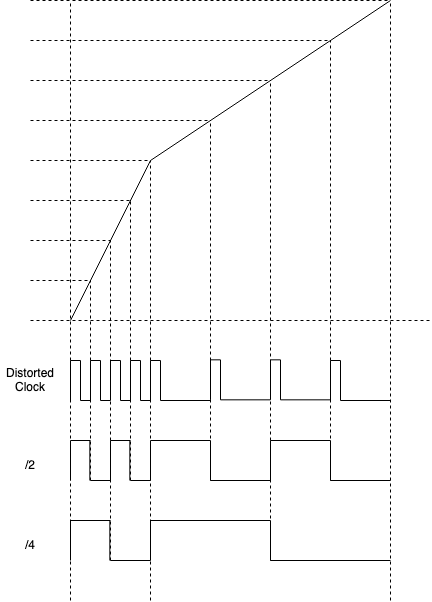

The diagram above was exported from draw.io. Its source (the exported page's mxGraphModel, read from the mxfile embedded in the PNG):
<mxGraphModel dx="791" dy="491" grid="1" gridSize="10" guides="1" tooltips="1" connect="1" arrows="1" fold="1" page="1" pageScale="1" pageWidth="1169" pageHeight="827" math="0" shadow="0">
  <root>
    <mxCell id="0" />
    <mxCell id="1" parent="0" />
    <mxCell id="GRq5ARuYw2Rqon9FVV8y-1" value="" style="endArrow=none;dashed=1;html=1;strokeColor=#000000;" parent="1" edge="1">
      <mxGeometry width="50" height="50" relative="1" as="geometry">
        <mxPoint x="360" y="440" as="sourcePoint" />
        <mxPoint x="760" y="440" as="targetPoint" />
      </mxGeometry>
    </mxCell>
    <mxCell id="GRq5ARuYw2Rqon9FVV8y-107" value="" style="endArrow=none;html=1;rounded=0;" parent="1" edge="1">
      <mxGeometry width="50" height="50" relative="1" as="geometry">
        <mxPoint x="480" y="280" as="sourcePoint" />
        <mxPoint x="400" y="440" as="targetPoint" />
      </mxGeometry>
    </mxCell>
    <mxCell id="GRq5ARuYw2Rqon9FVV8y-108" value="" style="endArrow=none;html=1;rounded=0;" parent="1" edge="1">
      <mxGeometry width="50" height="50" relative="1" as="geometry">
        <mxPoint x="720" y="120" as="sourcePoint" />
        <mxPoint x="480" y="280" as="targetPoint" />
      </mxGeometry>
    </mxCell>
    <mxCell id="0KAmkLu0nSS7Cy0unKAz-1" value="" style="endArrow=none;dashed=1;html=1;strokeColor=#000000;" edge="1" parent="1">
      <mxGeometry width="50" height="50" relative="1" as="geometry">
        <mxPoint x="360" y="400" as="sourcePoint" />
        <mxPoint x="420" y="400" as="targetPoint" />
      </mxGeometry>
    </mxCell>
    <mxCell id="0KAmkLu0nSS7Cy0unKAz-2" value="" style="endArrow=none;dashed=1;html=1;strokeColor=#000000;" edge="1" parent="1">
      <mxGeometry width="50" height="50" relative="1" as="geometry">
        <mxPoint x="360" y="360" as="sourcePoint" />
        <mxPoint x="440" y="360" as="targetPoint" />
      </mxGeometry>
    </mxCell>
    <mxCell id="0KAmkLu0nSS7Cy0unKAz-3" value="" style="endArrow=none;dashed=1;html=1;strokeColor=#000000;rounded=0;" edge="1" parent="1">
      <mxGeometry width="50" height="50" relative="1" as="geometry">
        <mxPoint x="360" y="320" as="sourcePoint" />
        <mxPoint x="460" y="320" as="targetPoint" />
      </mxGeometry>
    </mxCell>
    <mxCell id="0KAmkLu0nSS7Cy0unKAz-4" value="" style="endArrow=none;dashed=1;html=1;strokeColor=#000000;" edge="1" parent="1">
      <mxGeometry width="50" height="50" relative="1" as="geometry">
        <mxPoint x="360" y="280" as="sourcePoint" />
        <mxPoint x="480" y="280" as="targetPoint" />
      </mxGeometry>
    </mxCell>
    <mxCell id="0KAmkLu0nSS7Cy0unKAz-5" value="" style="endArrow=none;dashed=1;html=1;strokeColor=#000000;" edge="1" parent="1">
      <mxGeometry width="50" height="50" relative="1" as="geometry">
        <mxPoint x="360" y="240" as="sourcePoint" />
        <mxPoint x="540" y="240" as="targetPoint" />
      </mxGeometry>
    </mxCell>
    <mxCell id="0KAmkLu0nSS7Cy0unKAz-6" value="" style="endArrow=none;dashed=1;html=1;strokeColor=#000000;" edge="1" parent="1">
      <mxGeometry width="50" height="50" relative="1" as="geometry">
        <mxPoint x="360" y="200" as="sourcePoint" />
        <mxPoint x="600" y="200" as="targetPoint" />
      </mxGeometry>
    </mxCell>
    <mxCell id="0KAmkLu0nSS7Cy0unKAz-7" value="" style="endArrow=none;dashed=1;html=1;strokeColor=#000000;" edge="1" parent="1">
      <mxGeometry width="50" height="50" relative="1" as="geometry">
        <mxPoint x="360" y="160" as="sourcePoint" />
        <mxPoint x="660" y="160" as="targetPoint" />
      </mxGeometry>
    </mxCell>
    <mxCell id="0KAmkLu0nSS7Cy0unKAz-8" value="" style="endArrow=none;dashed=1;html=1;strokeColor=#000000;" edge="1" parent="1">
      <mxGeometry width="50" height="50" relative="1" as="geometry">
        <mxPoint x="360" y="120" as="sourcePoint" />
        <mxPoint x="720" y="120" as="targetPoint" />
      </mxGeometry>
    </mxCell>
    <mxCell id="0KAmkLu0nSS7Cy0unKAz-9" value="" style="endArrow=none;dashed=1;html=1;strokeWidth=1;rounded=0;" edge="1" parent="1">
      <mxGeometry width="50" height="50" relative="1" as="geometry">
        <mxPoint x="600" y="680" as="sourcePoint" />
        <mxPoint x="600" y="200" as="targetPoint" />
      </mxGeometry>
    </mxCell>
    <mxCell id="0KAmkLu0nSS7Cy0unKAz-10" value="" style="endArrow=none;dashed=1;html=1;strokeWidth=1;rounded=0;" edge="1" parent="1">
      <mxGeometry width="50" height="50" relative="1" as="geometry">
        <mxPoint x="480" y="720" as="sourcePoint" />
        <mxPoint x="480" y="280" as="targetPoint" />
      </mxGeometry>
    </mxCell>
    <mxCell id="0KAmkLu0nSS7Cy0unKAz-11" value="" style="endArrow=none;dashed=1;html=1;strokeWidth=1;rounded=0;" edge="1" parent="1">
      <mxGeometry width="50" height="50" relative="1" as="geometry">
        <mxPoint x="540" y="600" as="sourcePoint" />
        <mxPoint x="540" y="240" as="targetPoint" />
      </mxGeometry>
    </mxCell>
    <mxCell id="0KAmkLu0nSS7Cy0unKAz-12" value="" style="endArrow=none;dashed=1;html=1;strokeWidth=1;rounded=0;" edge="1" parent="1">
      <mxGeometry width="50" height="50" relative="1" as="geometry">
        <mxPoint x="400" y="720" as="sourcePoint" />
        <mxPoint x="400" y="120" as="targetPoint" />
      </mxGeometry>
    </mxCell>
    <mxCell id="0KAmkLu0nSS7Cy0unKAz-13" value="" style="endArrow=none;dashed=1;html=1;strokeWidth=1;rounded=0;" edge="1" parent="1">
      <mxGeometry width="50" height="50" relative="1" as="geometry">
        <mxPoint x="420" y="600" as="sourcePoint" />
        <mxPoint x="420" y="400" as="targetPoint" />
      </mxGeometry>
    </mxCell>
    <mxCell id="0KAmkLu0nSS7Cy0unKAz-14" value="" style="endArrow=none;dashed=1;html=1;strokeWidth=1;rounded=0;" edge="1" parent="1">
      <mxGeometry width="50" height="50" relative="1" as="geometry">
        <mxPoint x="440" y="680" as="sourcePoint" />
        <mxPoint x="440" y="360" as="targetPoint" />
      </mxGeometry>
    </mxCell>
    <mxCell id="0KAmkLu0nSS7Cy0unKAz-15" value="" style="endArrow=none;dashed=1;html=1;strokeWidth=1;rounded=0;" edge="1" parent="1">
      <mxGeometry width="50" height="50" relative="1" as="geometry">
        <mxPoint x="460" y="600" as="sourcePoint" />
        <mxPoint x="460" y="320" as="targetPoint" />
      </mxGeometry>
    </mxCell>
    <mxCell id="0KAmkLu0nSS7Cy0unKAz-16" value="" style="endArrow=none;dashed=1;html=1;strokeWidth=1;rounded=0;" edge="1" parent="1">
      <mxGeometry width="50" height="50" relative="1" as="geometry">
        <mxPoint x="660" y="600" as="sourcePoint" />
        <mxPoint x="660" y="160" as="targetPoint" />
      </mxGeometry>
    </mxCell>
    <mxCell id="0KAmkLu0nSS7Cy0unKAz-17" value="" style="endArrow=none;dashed=1;html=1;strokeWidth=1;rounded=0;" edge="1" parent="1">
      <mxGeometry width="50" height="50" relative="1" as="geometry">
        <mxPoint x="720" y="720" as="sourcePoint" />
        <mxPoint x="720" y="120" as="targetPoint" />
      </mxGeometry>
    </mxCell>
    <mxCell id="0KAmkLu0nSS7Cy0unKAz-23" value="" style="group" vertex="1" connectable="0" parent="1">
      <mxGeometry x="400" y="480" width="20" height="40" as="geometry" />
    </mxCell>
    <mxCell id="0KAmkLu0nSS7Cy0unKAz-19" value="" style="endArrow=none;html=1;rounded=0;" edge="1" parent="0KAmkLu0nSS7Cy0unKAz-23">
      <mxGeometry width="50" height="50" relative="1" as="geometry">
        <mxPoint y="40" as="sourcePoint" />
        <mxPoint as="targetPoint" />
      </mxGeometry>
    </mxCell>
    <mxCell id="0KAmkLu0nSS7Cy0unKAz-20" value="" style="endArrow=none;html=1;rounded=0;" edge="1" parent="0KAmkLu0nSS7Cy0unKAz-23">
      <mxGeometry width="50" height="50" relative="1" as="geometry">
        <mxPoint x="10" as="sourcePoint" />
        <mxPoint as="targetPoint" />
      </mxGeometry>
    </mxCell>
    <mxCell id="0KAmkLu0nSS7Cy0unKAz-21" value="" style="endArrow=none;html=1;rounded=0;" edge="1" parent="0KAmkLu0nSS7Cy0unKAz-23">
      <mxGeometry width="50" height="50" relative="1" as="geometry">
        <mxPoint x="10" y="40" as="sourcePoint" />
        <mxPoint x="10" as="targetPoint" />
      </mxGeometry>
    </mxCell>
    <mxCell id="0KAmkLu0nSS7Cy0unKAz-22" value="" style="endArrow=none;html=1;rounded=0;" edge="1" parent="0KAmkLu0nSS7Cy0unKAz-23">
      <mxGeometry width="50" height="50" relative="1" as="geometry">
        <mxPoint x="20" y="40" as="sourcePoint" />
        <mxPoint x="10" y="40" as="targetPoint" />
      </mxGeometry>
    </mxCell>
    <mxCell id="0KAmkLu0nSS7Cy0unKAz-24" value="" style="group" vertex="1" connectable="0" parent="1">
      <mxGeometry x="420" y="480" width="20" height="40" as="geometry" />
    </mxCell>
    <mxCell id="0KAmkLu0nSS7Cy0unKAz-25" value="" style="endArrow=none;html=1;rounded=0;" edge="1" parent="0KAmkLu0nSS7Cy0unKAz-24">
      <mxGeometry width="50" height="50" relative="1" as="geometry">
        <mxPoint y="40" as="sourcePoint" />
        <mxPoint as="targetPoint" />
      </mxGeometry>
    </mxCell>
    <mxCell id="0KAmkLu0nSS7Cy0unKAz-26" value="" style="endArrow=none;html=1;rounded=0;" edge="1" parent="0KAmkLu0nSS7Cy0unKAz-24">
      <mxGeometry width="50" height="50" relative="1" as="geometry">
        <mxPoint x="10" as="sourcePoint" />
        <mxPoint as="targetPoint" />
      </mxGeometry>
    </mxCell>
    <mxCell id="0KAmkLu0nSS7Cy0unKAz-27" value="" style="endArrow=none;html=1;rounded=0;" edge="1" parent="0KAmkLu0nSS7Cy0unKAz-24">
      <mxGeometry width="50" height="50" relative="1" as="geometry">
        <mxPoint x="10" y="40" as="sourcePoint" />
        <mxPoint x="10" as="targetPoint" />
      </mxGeometry>
    </mxCell>
    <mxCell id="0KAmkLu0nSS7Cy0unKAz-28" value="" style="endArrow=none;html=1;rounded=0;" edge="1" parent="0KAmkLu0nSS7Cy0unKAz-24">
      <mxGeometry width="50" height="50" relative="1" as="geometry">
        <mxPoint x="20" y="40" as="sourcePoint" />
        <mxPoint x="10" y="40" as="targetPoint" />
      </mxGeometry>
    </mxCell>
    <mxCell id="0KAmkLu0nSS7Cy0unKAz-34" value="" style="group" vertex="1" connectable="0" parent="1">
      <mxGeometry x="440" y="480" width="20" height="40" as="geometry" />
    </mxCell>
    <mxCell id="0KAmkLu0nSS7Cy0unKAz-35" value="" style="endArrow=none;html=1;rounded=0;" edge="1" parent="0KAmkLu0nSS7Cy0unKAz-34">
      <mxGeometry width="50" height="50" relative="1" as="geometry">
        <mxPoint y="40" as="sourcePoint" />
        <mxPoint as="targetPoint" />
      </mxGeometry>
    </mxCell>
    <mxCell id="0KAmkLu0nSS7Cy0unKAz-36" value="" style="endArrow=none;html=1;rounded=0;" edge="1" parent="0KAmkLu0nSS7Cy0unKAz-34">
      <mxGeometry width="50" height="50" relative="1" as="geometry">
        <mxPoint x="10" as="sourcePoint" />
        <mxPoint as="targetPoint" />
      </mxGeometry>
    </mxCell>
    <mxCell id="0KAmkLu0nSS7Cy0unKAz-37" value="" style="endArrow=none;html=1;rounded=0;" edge="1" parent="0KAmkLu0nSS7Cy0unKAz-34">
      <mxGeometry width="50" height="50" relative="1" as="geometry">
        <mxPoint x="10" y="40" as="sourcePoint" />
        <mxPoint x="10" as="targetPoint" />
      </mxGeometry>
    </mxCell>
    <mxCell id="0KAmkLu0nSS7Cy0unKAz-38" value="" style="endArrow=none;html=1;rounded=0;" edge="1" parent="0KAmkLu0nSS7Cy0unKAz-34">
      <mxGeometry width="50" height="50" relative="1" as="geometry">
        <mxPoint x="20" y="40" as="sourcePoint" />
        <mxPoint x="10" y="40" as="targetPoint" />
      </mxGeometry>
    </mxCell>
    <mxCell id="0KAmkLu0nSS7Cy0unKAz-39" value="" style="group" vertex="1" connectable="0" parent="1">
      <mxGeometry x="460" y="480" width="20" height="40" as="geometry" />
    </mxCell>
    <mxCell id="0KAmkLu0nSS7Cy0unKAz-40" value="" style="endArrow=none;html=1;rounded=0;" edge="1" parent="0KAmkLu0nSS7Cy0unKAz-39">
      <mxGeometry width="50" height="50" relative="1" as="geometry">
        <mxPoint y="40" as="sourcePoint" />
        <mxPoint as="targetPoint" />
      </mxGeometry>
    </mxCell>
    <mxCell id="0KAmkLu0nSS7Cy0unKAz-41" value="" style="endArrow=none;html=1;rounded=0;" edge="1" parent="0KAmkLu0nSS7Cy0unKAz-39">
      <mxGeometry width="50" height="50" relative="1" as="geometry">
        <mxPoint x="10" as="sourcePoint" />
        <mxPoint as="targetPoint" />
      </mxGeometry>
    </mxCell>
    <mxCell id="0KAmkLu0nSS7Cy0unKAz-42" value="" style="endArrow=none;html=1;rounded=0;" edge="1" parent="0KAmkLu0nSS7Cy0unKAz-39">
      <mxGeometry width="50" height="50" relative="1" as="geometry">
        <mxPoint x="10" y="40" as="sourcePoint" />
        <mxPoint x="10" as="targetPoint" />
      </mxGeometry>
    </mxCell>
    <mxCell id="0KAmkLu0nSS7Cy0unKAz-43" value="" style="endArrow=none;html=1;rounded=0;" edge="1" parent="0KAmkLu0nSS7Cy0unKAz-39">
      <mxGeometry width="50" height="50" relative="1" as="geometry">
        <mxPoint x="20" y="40" as="sourcePoint" />
        <mxPoint x="10" y="40" as="targetPoint" />
      </mxGeometry>
    </mxCell>
    <mxCell id="0KAmkLu0nSS7Cy0unKAz-45" value="" style="endArrow=none;html=1;rounded=0;" edge="1" parent="1">
      <mxGeometry width="50" height="50" relative="1" as="geometry">
        <mxPoint x="480" y="520" as="sourcePoint" />
        <mxPoint x="480" y="480" as="targetPoint" />
      </mxGeometry>
    </mxCell>
    <mxCell id="0KAmkLu0nSS7Cy0unKAz-46" value="" style="endArrow=none;html=1;rounded=0;" edge="1" parent="1">
      <mxGeometry width="50" height="50" relative="1" as="geometry">
        <mxPoint x="490" y="480" as="sourcePoint" />
        <mxPoint x="480" y="480" as="targetPoint" />
      </mxGeometry>
    </mxCell>
    <mxCell id="0KAmkLu0nSS7Cy0unKAz-47" value="" style="endArrow=none;html=1;rounded=0;" edge="1" parent="1">
      <mxGeometry width="50" height="50" relative="1" as="geometry">
        <mxPoint x="490" y="520" as="sourcePoint" />
        <mxPoint x="490" y="480" as="targetPoint" />
      </mxGeometry>
    </mxCell>
    <mxCell id="0KAmkLu0nSS7Cy0unKAz-48" value="" style="endArrow=none;html=1;rounded=0;" edge="1" parent="1">
      <mxGeometry width="50" height="50" relative="1" as="geometry">
        <mxPoint x="540" y="520" as="sourcePoint" />
        <mxPoint x="490" y="520" as="targetPoint" />
      </mxGeometry>
    </mxCell>
    <mxCell id="0KAmkLu0nSS7Cy0unKAz-49" value="" style="endArrow=none;html=1;rounded=0;" edge="1" parent="1">
      <mxGeometry width="50" height="50" relative="1" as="geometry">
        <mxPoint x="540" y="519.33" as="sourcePoint" />
        <mxPoint x="540" y="479.33" as="targetPoint" />
      </mxGeometry>
    </mxCell>
    <mxCell id="0KAmkLu0nSS7Cy0unKAz-50" value="" style="endArrow=none;html=1;rounded=0;" edge="1" parent="1">
      <mxGeometry width="50" height="50" relative="1" as="geometry">
        <mxPoint x="550" y="479.33" as="sourcePoint" />
        <mxPoint x="540" y="479.33" as="targetPoint" />
      </mxGeometry>
    </mxCell>
    <mxCell id="0KAmkLu0nSS7Cy0unKAz-51" value="" style="endArrow=none;html=1;rounded=0;" edge="1" parent="1">
      <mxGeometry width="50" height="50" relative="1" as="geometry">
        <mxPoint x="550" y="519.33" as="sourcePoint" />
        <mxPoint x="550" y="479.33" as="targetPoint" />
      </mxGeometry>
    </mxCell>
    <mxCell id="0KAmkLu0nSS7Cy0unKAz-52" value="" style="endArrow=none;html=1;rounded=0;" edge="1" parent="1">
      <mxGeometry width="50" height="50" relative="1" as="geometry">
        <mxPoint x="600" y="519.33" as="sourcePoint" />
        <mxPoint x="550" y="519.33" as="targetPoint" />
      </mxGeometry>
    </mxCell>
    <mxCell id="0KAmkLu0nSS7Cy0unKAz-53" value="" style="endArrow=none;html=1;rounded=0;" edge="1" parent="1">
      <mxGeometry width="50" height="50" relative="1" as="geometry">
        <mxPoint x="600" y="519.33" as="sourcePoint" />
        <mxPoint x="600" y="479.33" as="targetPoint" />
      </mxGeometry>
    </mxCell>
    <mxCell id="0KAmkLu0nSS7Cy0unKAz-54" value="" style="endArrow=none;html=1;rounded=0;" edge="1" parent="1">
      <mxGeometry width="50" height="50" relative="1" as="geometry">
        <mxPoint x="610" y="479.33" as="sourcePoint" />
        <mxPoint x="600" y="479.33" as="targetPoint" />
      </mxGeometry>
    </mxCell>
    <mxCell id="0KAmkLu0nSS7Cy0unKAz-55" value="" style="endArrow=none;html=1;rounded=0;" edge="1" parent="1">
      <mxGeometry width="50" height="50" relative="1" as="geometry">
        <mxPoint x="610" y="519.33" as="sourcePoint" />
        <mxPoint x="610" y="479.33" as="targetPoint" />
      </mxGeometry>
    </mxCell>
    <mxCell id="0KAmkLu0nSS7Cy0unKAz-56" value="" style="endArrow=none;html=1;rounded=0;" edge="1" parent="1">
      <mxGeometry width="50" height="50" relative="1" as="geometry">
        <mxPoint x="660" y="519.33" as="sourcePoint" />
        <mxPoint x="610" y="519.33" as="targetPoint" />
      </mxGeometry>
    </mxCell>
    <mxCell id="0KAmkLu0nSS7Cy0unKAz-57" value="" style="endArrow=none;html=1;rounded=0;" edge="1" parent="1">
      <mxGeometry width="50" height="50" relative="1" as="geometry">
        <mxPoint x="660" y="520" as="sourcePoint" />
        <mxPoint x="660" y="480" as="targetPoint" />
      </mxGeometry>
    </mxCell>
    <mxCell id="0KAmkLu0nSS7Cy0unKAz-58" value="" style="endArrow=none;html=1;rounded=0;" edge="1" parent="1">
      <mxGeometry width="50" height="50" relative="1" as="geometry">
        <mxPoint x="670" y="480" as="sourcePoint" />
        <mxPoint x="660" y="480" as="targetPoint" />
      </mxGeometry>
    </mxCell>
    <mxCell id="0KAmkLu0nSS7Cy0unKAz-59" value="" style="endArrow=none;html=1;rounded=0;" edge="1" parent="1">
      <mxGeometry width="50" height="50" relative="1" as="geometry">
        <mxPoint x="670" y="520" as="sourcePoint" />
        <mxPoint x="670" y="480" as="targetPoint" />
      </mxGeometry>
    </mxCell>
    <mxCell id="0KAmkLu0nSS7Cy0unKAz-60" value="" style="endArrow=none;html=1;rounded=0;" edge="1" parent="1">
      <mxGeometry width="50" height="50" relative="1" as="geometry">
        <mxPoint x="720" y="520" as="sourcePoint" />
        <mxPoint x="670" y="520" as="targetPoint" />
      </mxGeometry>
    </mxCell>
    <mxCell id="0KAmkLu0nSS7Cy0unKAz-62" value="" style="endArrow=none;html=1;rounded=0;" edge="1" parent="1">
      <mxGeometry width="50" height="50" relative="1" as="geometry">
        <mxPoint x="400" y="560" as="sourcePoint" />
        <mxPoint x="400" y="600" as="targetPoint" />
      </mxGeometry>
    </mxCell>
    <mxCell id="0KAmkLu0nSS7Cy0unKAz-63" value="" style="endArrow=none;html=1;rounded=0;" edge="1" parent="1">
      <mxGeometry width="50" height="50" relative="1" as="geometry">
        <mxPoint x="400" y="560" as="sourcePoint" />
        <mxPoint x="420" y="560" as="targetPoint" />
      </mxGeometry>
    </mxCell>
    <mxCell id="0KAmkLu0nSS7Cy0unKAz-64" value="" style="endArrow=none;html=1;rounded=0;" edge="1" parent="1">
      <mxGeometry width="50" height="50" relative="1" as="geometry">
        <mxPoint x="419.33" y="560" as="sourcePoint" />
        <mxPoint x="419.33" y="600" as="targetPoint" />
      </mxGeometry>
    </mxCell>
    <mxCell id="0KAmkLu0nSS7Cy0unKAz-65" value="" style="endArrow=none;html=1;rounded=0;" edge="1" parent="1">
      <mxGeometry width="50" height="50" relative="1" as="geometry">
        <mxPoint x="420" y="600" as="sourcePoint" />
        <mxPoint x="440" y="600" as="targetPoint" />
      </mxGeometry>
    </mxCell>
    <mxCell id="0KAmkLu0nSS7Cy0unKAz-66" value="" style="endArrow=none;html=1;rounded=0;" edge="1" parent="1">
      <mxGeometry width="50" height="50" relative="1" as="geometry">
        <mxPoint x="440" y="560" as="sourcePoint" />
        <mxPoint x="440" y="600" as="targetPoint" />
      </mxGeometry>
    </mxCell>
    <mxCell id="0KAmkLu0nSS7Cy0unKAz-67" value="" style="endArrow=none;html=1;rounded=0;" edge="1" parent="1">
      <mxGeometry width="50" height="50" relative="1" as="geometry">
        <mxPoint x="440" y="560" as="sourcePoint" />
        <mxPoint x="460" y="560" as="targetPoint" />
      </mxGeometry>
    </mxCell>
    <mxCell id="0KAmkLu0nSS7Cy0unKAz-68" value="" style="endArrow=none;html=1;rounded=0;" edge="1" parent="1">
      <mxGeometry width="50" height="50" relative="1" as="geometry">
        <mxPoint x="459.3299999999999" y="560" as="sourcePoint" />
        <mxPoint x="459.3299999999999" y="600" as="targetPoint" />
      </mxGeometry>
    </mxCell>
    <mxCell id="0KAmkLu0nSS7Cy0unKAz-69" value="" style="endArrow=none;html=1;rounded=0;" edge="1" parent="1">
      <mxGeometry width="50" height="50" relative="1" as="geometry">
        <mxPoint x="460" y="600" as="sourcePoint" />
        <mxPoint x="480" y="600" as="targetPoint" />
      </mxGeometry>
    </mxCell>
    <mxCell id="0KAmkLu0nSS7Cy0unKAz-70" value="" style="endArrow=none;html=1;rounded=0;" edge="1" parent="1">
      <mxGeometry width="50" height="50" relative="1" as="geometry">
        <mxPoint x="479.99999999999994" y="560" as="sourcePoint" />
        <mxPoint x="479.99999999999994" y="600" as="targetPoint" />
      </mxGeometry>
    </mxCell>
    <mxCell id="0KAmkLu0nSS7Cy0unKAz-71" value="" style="endArrow=none;html=1;rounded=0;" edge="1" parent="1">
      <mxGeometry width="50" height="50" relative="1" as="geometry">
        <mxPoint x="480" y="560" as="sourcePoint" />
        <mxPoint x="540" y="560" as="targetPoint" />
      </mxGeometry>
    </mxCell>
    <mxCell id="0KAmkLu0nSS7Cy0unKAz-72" value="" style="endArrow=none;html=1;rounded=0;" edge="1" parent="1">
      <mxGeometry width="50" height="50" relative="1" as="geometry">
        <mxPoint x="540" y="560" as="sourcePoint" />
        <mxPoint x="540" y="600" as="targetPoint" />
      </mxGeometry>
    </mxCell>
    <mxCell id="0KAmkLu0nSS7Cy0unKAz-73" value="" style="endArrow=none;html=1;rounded=0;" edge="1" parent="1">
      <mxGeometry width="50" height="50" relative="1" as="geometry">
        <mxPoint x="540" y="600" as="sourcePoint" />
        <mxPoint x="600" y="600" as="targetPoint" />
      </mxGeometry>
    </mxCell>
    <mxCell id="0KAmkLu0nSS7Cy0unKAz-74" value="" style="endArrow=none;html=1;rounded=0;" edge="1" parent="1">
      <mxGeometry width="50" height="50" relative="1" as="geometry">
        <mxPoint x="600" y="560" as="sourcePoint" />
        <mxPoint x="600" y="600" as="targetPoint" />
      </mxGeometry>
    </mxCell>
    <mxCell id="0KAmkLu0nSS7Cy0unKAz-75" value="" style="endArrow=none;html=1;rounded=0;" edge="1" parent="1">
      <mxGeometry width="50" height="50" relative="1" as="geometry">
        <mxPoint x="600" y="560" as="sourcePoint" />
        <mxPoint x="660" y="560" as="targetPoint" />
      </mxGeometry>
    </mxCell>
    <mxCell id="0KAmkLu0nSS7Cy0unKAz-76" value="" style="endArrow=none;html=1;rounded=0;" edge="1" parent="1">
      <mxGeometry width="50" height="50" relative="1" as="geometry">
        <mxPoint x="660" y="560" as="sourcePoint" />
        <mxPoint x="660" y="600" as="targetPoint" />
      </mxGeometry>
    </mxCell>
    <mxCell id="0KAmkLu0nSS7Cy0unKAz-77" value="" style="endArrow=none;html=1;rounded=0;" edge="1" parent="1">
      <mxGeometry width="50" height="50" relative="1" as="geometry">
        <mxPoint x="660" y="600" as="sourcePoint" />
        <mxPoint x="720" y="600" as="targetPoint" />
      </mxGeometry>
    </mxCell>
    <mxCell id="0KAmkLu0nSS7Cy0unKAz-81" value="" style="endArrow=none;html=1;rounded=0;" edge="1" parent="1">
      <mxGeometry width="50" height="50" relative="1" as="geometry">
        <mxPoint x="400" y="640" as="sourcePoint" />
        <mxPoint x="400" y="680" as="targetPoint" />
      </mxGeometry>
    </mxCell>
    <mxCell id="0KAmkLu0nSS7Cy0unKAz-82" value="" style="endArrow=none;html=1;rounded=0;" edge="1" parent="1">
      <mxGeometry width="50" height="50" relative="1" as="geometry">
        <mxPoint x="400" y="640" as="sourcePoint" />
        <mxPoint x="440" y="640" as="targetPoint" />
      </mxGeometry>
    </mxCell>
    <mxCell id="0KAmkLu0nSS7Cy0unKAz-83" value="" style="endArrow=none;html=1;rounded=0;" edge="1" parent="1">
      <mxGeometry width="50" height="50" relative="1" as="geometry">
        <mxPoint x="439.33" y="640" as="sourcePoint" />
        <mxPoint x="439.33" y="680" as="targetPoint" />
      </mxGeometry>
    </mxCell>
    <mxCell id="0KAmkLu0nSS7Cy0unKAz-84" value="" style="endArrow=none;html=1;rounded=0;" edge="1" parent="1">
      <mxGeometry width="50" height="50" relative="1" as="geometry">
        <mxPoint x="440" y="680" as="sourcePoint" />
        <mxPoint x="480" y="680" as="targetPoint" />
      </mxGeometry>
    </mxCell>
    <mxCell id="0KAmkLu0nSS7Cy0unKAz-85" value="" style="endArrow=none;html=1;rounded=0;" edge="1" parent="1">
      <mxGeometry width="50" height="50" relative="1" as="geometry">
        <mxPoint x="480" y="640" as="sourcePoint" />
        <mxPoint x="480" y="680" as="targetPoint" />
      </mxGeometry>
    </mxCell>
    <mxCell id="0KAmkLu0nSS7Cy0unKAz-86" value="" style="endArrow=none;html=1;rounded=0;" edge="1" parent="1">
      <mxGeometry width="50" height="50" relative="1" as="geometry">
        <mxPoint x="480" y="640" as="sourcePoint" />
        <mxPoint x="600" y="640" as="targetPoint" />
      </mxGeometry>
    </mxCell>
    <mxCell id="0KAmkLu0nSS7Cy0unKAz-87" value="" style="endArrow=none;html=1;rounded=0;" edge="1" parent="1">
      <mxGeometry width="50" height="50" relative="1" as="geometry">
        <mxPoint x="600" y="640" as="sourcePoint" />
        <mxPoint x="600" y="680" as="targetPoint" />
      </mxGeometry>
    </mxCell>
    <mxCell id="0KAmkLu0nSS7Cy0unKAz-88" value="" style="endArrow=none;html=1;rounded=0;" edge="1" parent="1">
      <mxGeometry width="50" height="50" relative="1" as="geometry">
        <mxPoint x="600" y="680" as="sourcePoint" />
        <mxPoint x="720" y="680" as="targetPoint" />
      </mxGeometry>
    </mxCell>
    <mxCell id="0KAmkLu0nSS7Cy0unKAz-89" value="Distorted Clock" style="text;html=1;strokeColor=none;fillColor=none;align=center;verticalAlign=middle;whiteSpace=wrap;rounded=0;" vertex="1" parent="1">
      <mxGeometry x="330" y="485" width="60" height="30" as="geometry" />
    </mxCell>
    <mxCell id="0KAmkLu0nSS7Cy0unKAz-90" value="/2" style="text;html=1;strokeColor=none;fillColor=none;align=center;verticalAlign=middle;whiteSpace=wrap;rounded=0;" vertex="1" parent="1">
      <mxGeometry x="330" y="570" width="60" height="30" as="geometry" />
    </mxCell>
    <mxCell id="0KAmkLu0nSS7Cy0unKAz-91" value="/4" style="text;html=1;strokeColor=none;fillColor=none;align=center;verticalAlign=middle;whiteSpace=wrap;rounded=0;" vertex="1" parent="1">
      <mxGeometry x="330" y="650" width="60" height="30" as="geometry" />
    </mxCell>
  </root>
</mxGraphModel>